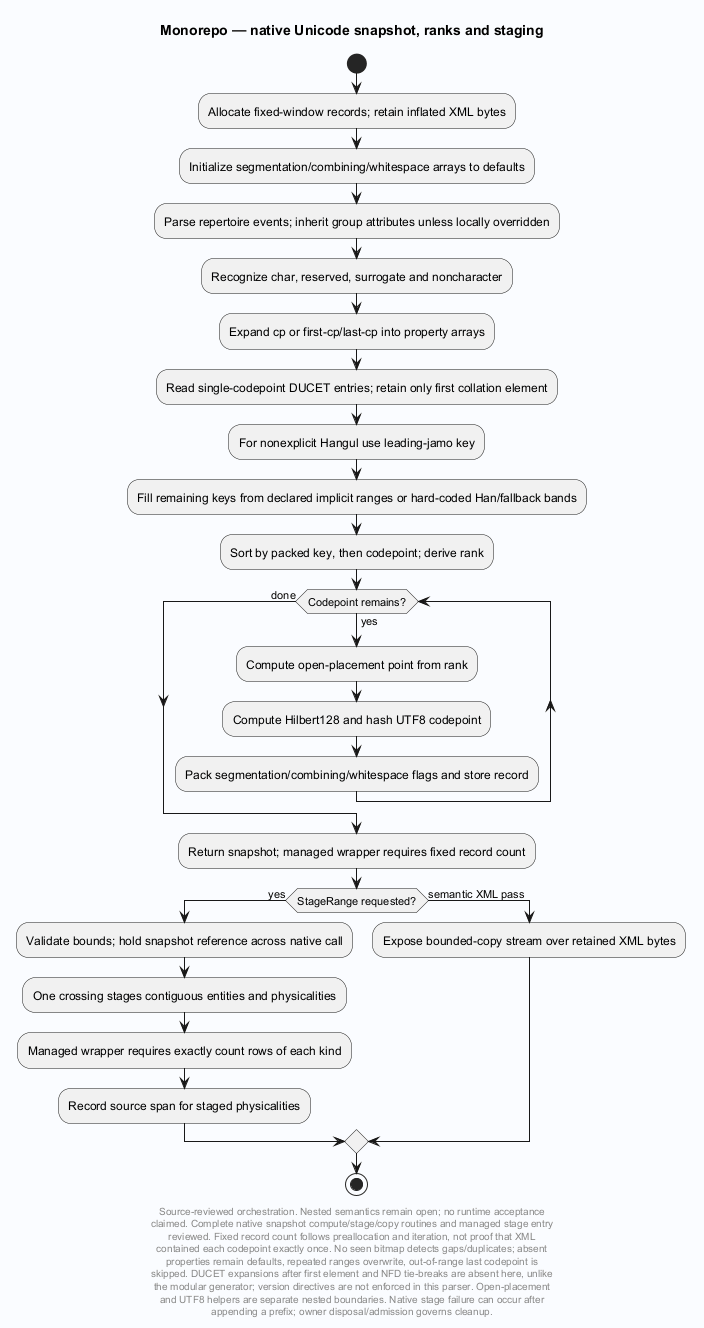

The diagram above was rendered by PlantUML. Its source (embedded in the PNG):
@startuml
' Evidence: Laplace/engine/core/src/unicode_seed.cpp SHA256 556dafd215f1b730c225a5f0de865e48ee67dcc42fb9d87478fdfe4f7f77320a
' Evidence: Laplace/engine/core/src/ucd_xml.cpp SHA256 0e7bbd811562610544bc885b071ebecda93c34384c2e47b39222749137281ab5
' Evidence: Laplace/app/Laplace.Core/Core/UnicodeSeed.cs SHA256 62f64794fd8e80d4721077587c72e1d62af68fe6e6d2719ba7a2079ab1cc65ab
skinparam backgroundColor #FAFCFF
skinparam shadowing false
skinparam defaultFontName SansSerif
title Monorepo — native Unicode snapshot, ranks and staging
start
:Allocate fixed-window records; retain inflated XML bytes;
:Initialize segmentation/combining/whitespace arrays to defaults;
:Parse repertoire events; inherit group attributes unless locally overridden;
:Recognize char, reserved, surrogate and noncharacter;
:Expand cp or first-cp/last-cp into property arrays;
:Read single-codepoint DUCET entries; retain only first collation element;
:For nonexplicit Hangul use leading-jamo key;
:Fill remaining keys from declared implicit ranges or hard-coded Han/fallback bands;
:Sort by packed key, then codepoint; derive rank;
while (Codepoint remains?) is (yes)
 :Compute open-placement point from rank;
 :Compute Hilbert128 and hash UTF8 codepoint;
 :Pack segmentation/combining/whitespace flags and store record;
endwhile (done)
:Return snapshot; managed wrapper requires fixed record count;
if (StageRange requested?) then (yes)
 :Validate bounds; hold snapshot reference across native call;
 :One crossing stages contiguous entities and physicalities;
 :Managed wrapper requires exactly count rows of each kind;
 :Record source span for staged physicalities;
else (semantic XML pass)
 :Expose bounded-copy stream over retained XML bytes;
endif
stop
footer
Source-reviewed orchestration. Nested semantics remain open; no runtime acceptance
claimed. Complete native snapshot compute/stage/copy routines and managed stage entry
reviewed. Fixed record count follows preallocation and iteration, not proof that XML
contained each codepoint exactly once. No seen bitmap detects gaps/duplicates; absent
properties remain defaults, repeated ranges overwrite, out-of-range last codepoint is
skipped. DUCET expansions after first element and NFD tie-breaks are absent here, unlike
the modular generator; version directives are not enforced in this parser. Open-placement
and UTF8 helpers are separate nested boundaries. Native stage failure can occur after
appending a prefix; owner disposal/admission governs cleanup.
end footer

@enduml